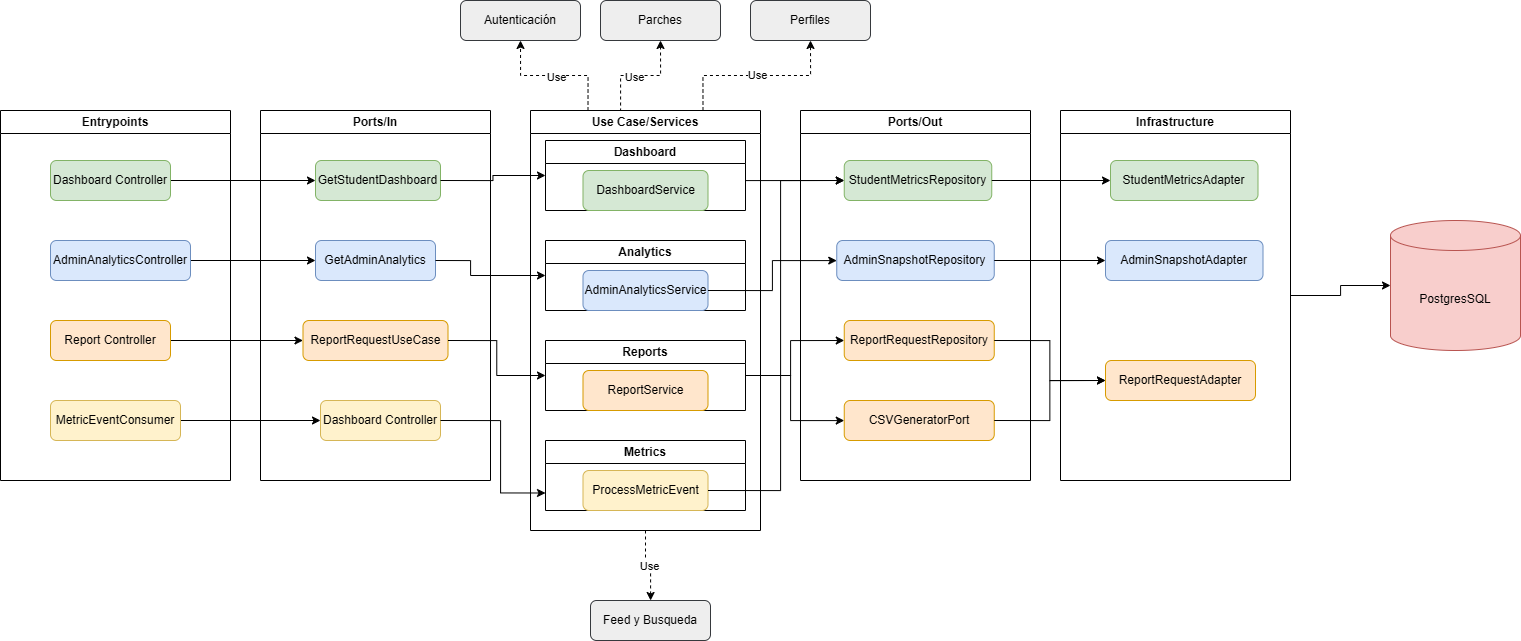

The diagram above was exported from draw.io. Its source (the exported page's mxGraphModel, read from the mxfile embedded in the PNG):
<mxGraphModel dx="1607" dy="1757" grid="1" gridSize="10" guides="1" tooltips="1" connect="1" arrows="1" fold="1" page="1" pageScale="1" pageWidth="1100" pageHeight="850" background="none" math="0" shadow="0">
  <root>
    <mxCell id="0" />
    <mxCell id="1" parent="0" />
    <mxCell id="JLlIJ-KRRYeoG8silFcT-17" edge="1" parent="1" source="JLlIJ-KRRYeoG8silFcT-1" style="edgeStyle=orthogonalEdgeStyle;rounded=0;orthogonalLoop=1;jettySize=auto;html=1;exitX=1;exitY=0.5;exitDx=0;exitDy=0;entryX=0;entryY=0.5;entryDx=0;entryDy=0;" target="JLlIJ-KRRYeoG8silFcT-13">
      <mxGeometry relative="1" as="geometry" />
    </mxCell>
    <mxCell id="JLlIJ-KRRYeoG8silFcT-1" parent="1" style="rounded=1;whiteSpace=wrap;html=1;fillColor=#dae8fc;strokeColor=#6c8ebf;" value="AdminAnalyticsController" vertex="1">
      <mxGeometry height="40" width="140" x="80" y="160" as="geometry" />
    </mxCell>
    <mxCell id="JLlIJ-KRRYeoG8silFcT-16" edge="1" parent="1" source="JLlIJ-KRRYeoG8silFcT-2" style="edgeStyle=orthogonalEdgeStyle;rounded=0;orthogonalLoop=1;jettySize=auto;html=1;exitX=1;exitY=0.5;exitDx=0;exitDy=0;entryX=0;entryY=0.5;entryDx=0;entryDy=0;" target="JLlIJ-KRRYeoG8silFcT-12">
      <mxGeometry relative="1" as="geometry" />
    </mxCell>
    <mxCell id="JLlIJ-KRRYeoG8silFcT-2" parent="1" style="rounded=1;whiteSpace=wrap;html=1;fillColor=#d5e8d4;strokeColor=#82b366;" value="Dashboard Controller" vertex="1">
      <mxGeometry height="40" width="120" x="80" y="80" as="geometry" />
    </mxCell>
    <mxCell id="JLlIJ-KRRYeoG8silFcT-18" edge="1" parent="1" source="JLlIJ-KRRYeoG8silFcT-3" style="edgeStyle=orthogonalEdgeStyle;rounded=0;orthogonalLoop=1;jettySize=auto;html=1;exitX=1;exitY=0.5;exitDx=0;exitDy=0;" target="JLlIJ-KRRYeoG8silFcT-14">
      <mxGeometry relative="1" as="geometry" />
    </mxCell>
    <mxCell id="JLlIJ-KRRYeoG8silFcT-3" parent="1" style="rounded=1;whiteSpace=wrap;html=1;fillColor=#ffe6cc;strokeColor=#d79b00;" value="Report Controller" vertex="1">
      <mxGeometry height="40" width="120" x="80" y="240" as="geometry" />
    </mxCell>
    <mxCell id="JLlIJ-KRRYeoG8silFcT-19" edge="1" parent="1" source="JLlIJ-KRRYeoG8silFcT-4" style="edgeStyle=orthogonalEdgeStyle;rounded=0;orthogonalLoop=1;jettySize=auto;html=1;exitX=1;exitY=0.5;exitDx=0;exitDy=0;" target="JLlIJ-KRRYeoG8silFcT-15">
      <mxGeometry relative="1" as="geometry" />
    </mxCell>
    <mxCell id="JLlIJ-KRRYeoG8silFcT-4" parent="1" style="rounded=1;whiteSpace=wrap;html=1;fillColor=#fff2cc;strokeColor=#d6b656;" value="MetricEventConsumer" vertex="1">
      <mxGeometry height="40" width="130" x="80" y="320" as="geometry" />
    </mxCell>
    <mxCell id="JLlIJ-KRRYeoG8silFcT-6" parent="1" style="swimlane;whiteSpace=wrap;html=1;" value="Entrypoints" vertex="1">
      <mxGeometry height="370" width="230" x="30" y="30" as="geometry" />
    </mxCell>
    <mxCell id="JLlIJ-KRRYeoG8silFcT-7" parent="1" style="swimlane;whiteSpace=wrap;html=1;" value="Ports/In" vertex="1">
      <mxGeometry height="370" width="230" x="290" y="30" as="geometry" />
    </mxCell>
    <mxCell id="JLlIJ-KRRYeoG8silFcT-12" parent="JLlIJ-KRRYeoG8silFcT-7" style="rounded=1;whiteSpace=wrap;html=1;fillColor=#d5e8d4;strokeColor=#82b366;" value="GetStudentDashboard" vertex="1">
      <mxGeometry height="40" width="125" x="55" y="50" as="geometry" />
    </mxCell>
    <mxCell id="JLlIJ-KRRYeoG8silFcT-13" parent="JLlIJ-KRRYeoG8silFcT-7" style="rounded=1;whiteSpace=wrap;html=1;fillColor=#dae8fc;strokeColor=#6c8ebf;" value="GetAdminAnalytics" vertex="1">
      <mxGeometry height="40" width="120" x="55" y="130" as="geometry" />
    </mxCell>
    <mxCell id="JLlIJ-KRRYeoG8silFcT-14" parent="JLlIJ-KRRYeoG8silFcT-7" style="rounded=1;whiteSpace=wrap;html=1;fillColor=#ffe6cc;strokeColor=#d79b00;" value="ReportRequestUseCase" vertex="1">
      <mxGeometry height="40" width="145" x="42.5" y="210" as="geometry" />
    </mxCell>
    <mxCell id="JLlIJ-KRRYeoG8silFcT-15" parent="JLlIJ-KRRYeoG8silFcT-7" style="rounded=1;whiteSpace=wrap;html=1;fillColor=#fff2cc;strokeColor=#d6b656;" value="Dashboard Controller" vertex="1">
      <mxGeometry height="40" width="120" x="60" y="290" as="geometry" />
    </mxCell>
    <mxCell id="JLlIJ-KRRYeoG8silFcT-58" edge="1" parent="1" source="JLlIJ-KRRYeoG8silFcT-8" style="edgeStyle=orthogonalEdgeStyle;rounded=0;orthogonalLoop=1;jettySize=auto;html=1;exitX=0.25;exitY=0;exitDx=0;exitDy=0;entryX=0.5;entryY=1;entryDx=0;entryDy=0;dashed=1;" target="JLlIJ-KRRYeoG8silFcT-57">
      <mxGeometry relative="1" as="geometry" />
    </mxCell>
    <mxCell id="JLlIJ-KRRYeoG8silFcT-63" connectable="0" parent="JLlIJ-KRRYeoG8silFcT-58" style="edgeLabel;html=1;align=center;verticalAlign=middle;resizable=0;points=[];" value="Use" vertex="1">
      <mxGeometry relative="1" x="-0.0182" y="1" as="geometry">
        <mxPoint as="offset" />
      </mxGeometry>
    </mxCell>
    <mxCell id="JLlIJ-KRRYeoG8silFcT-60" edge="1" parent="1" source="JLlIJ-KRRYeoG8silFcT-8" style="edgeStyle=orthogonalEdgeStyle;rounded=0;orthogonalLoop=1;jettySize=auto;html=1;exitX=0.5;exitY=0;exitDx=0;exitDy=0;entryX=0.5;entryY=1;entryDx=0;entryDy=0;dashed=1;" target="JLlIJ-KRRYeoG8silFcT-59">
      <mxGeometry relative="1" as="geometry">
        <Array as="points">
          <mxPoint x="650" y="30" />
          <mxPoint x="650" y="-5" />
          <mxPoint x="690" y="-5" />
        </Array>
      </mxGeometry>
    </mxCell>
    <mxCell id="JLlIJ-KRRYeoG8silFcT-64" connectable="0" parent="JLlIJ-KRRYeoG8silFcT-60" style="edgeLabel;html=1;align=center;verticalAlign=middle;resizable=0;points=[];" value="Use" vertex="1">
      <mxGeometry relative="1" x="0.0824" y="-1" as="geometry">
        <mxPoint as="offset" />
      </mxGeometry>
    </mxCell>
    <mxCell id="JLlIJ-KRRYeoG8silFcT-62" edge="1" parent="1" source="JLlIJ-KRRYeoG8silFcT-8" style="edgeStyle=orthogonalEdgeStyle;rounded=0;orthogonalLoop=1;jettySize=auto;html=1;exitX=0.75;exitY=0;exitDx=0;exitDy=0;entryX=0.5;entryY=1;entryDx=0;entryDy=0;dashed=1;" target="JLlIJ-KRRYeoG8silFcT-61" value="Use">
      <mxGeometry relative="1" as="geometry" />
    </mxCell>
    <mxCell id="JLlIJ-KRRYeoG8silFcT-66" edge="1" parent="1" source="JLlIJ-KRRYeoG8silFcT-8" style="edgeStyle=orthogonalEdgeStyle;rounded=0;orthogonalLoop=1;jettySize=auto;html=1;exitX=0.5;exitY=1;exitDx=0;exitDy=0;dashed=1;" target="JLlIJ-KRRYeoG8silFcT-65">
      <mxGeometry relative="1" as="geometry" />
    </mxCell>
    <mxCell id="JLlIJ-KRRYeoG8silFcT-67" connectable="0" parent="JLlIJ-KRRYeoG8silFcT-66" style="edgeLabel;html=1;align=center;verticalAlign=middle;resizable=0;points=[];" value="Use" vertex="1">
      <mxGeometry relative="1" x="0.0133" as="geometry">
        <mxPoint as="offset" />
      </mxGeometry>
    </mxCell>
    <mxCell id="JLlIJ-KRRYeoG8silFcT-8" parent="1" style="swimlane;whiteSpace=wrap;html=1;" value="Use Case/Services" vertex="1">
      <mxGeometry height="420" width="230" x="560" y="30" as="geometry" />
    </mxCell>
    <mxCell id="JLlIJ-KRRYeoG8silFcT-21" parent="JLlIJ-KRRYeoG8silFcT-8" style="swimlane;whiteSpace=wrap;html=1;" value="Dashboard" vertex="1">
      <mxGeometry height="70" width="200" x="15" y="30" as="geometry" />
    </mxCell>
    <mxCell id="JLlIJ-KRRYeoG8silFcT-22" parent="JLlIJ-KRRYeoG8silFcT-21" style="rounded=1;whiteSpace=wrap;html=1;fillColor=#d5e8d4;strokeColor=#82b366;" value="DashboardService" vertex="1">
      <mxGeometry height="40" width="125" x="37.5" y="30" as="geometry" />
    </mxCell>
    <mxCell id="JLlIJ-KRRYeoG8silFcT-23" parent="JLlIJ-KRRYeoG8silFcT-8" style="swimlane;whiteSpace=wrap;html=1;" value="Analytics" vertex="1">
      <mxGeometry height="70" width="200" x="15" y="130" as="geometry" />
    </mxCell>
    <mxCell id="JLlIJ-KRRYeoG8silFcT-24" parent="JLlIJ-KRRYeoG8silFcT-23" style="rounded=1;whiteSpace=wrap;html=1;fillColor=#dae8fc;strokeColor=#6c8ebf;" value="AdminAnalyticsService" vertex="1">
      <mxGeometry height="40" width="125" x="37.5" y="30" as="geometry" />
    </mxCell>
    <mxCell id="JLlIJ-KRRYeoG8silFcT-25" parent="JLlIJ-KRRYeoG8silFcT-8" style="swimlane;whiteSpace=wrap;html=1;" value="Reports" vertex="1">
      <mxGeometry height="70" width="200" x="15" y="230" as="geometry" />
    </mxCell>
    <mxCell id="JLlIJ-KRRYeoG8silFcT-26" parent="JLlIJ-KRRYeoG8silFcT-25" style="rounded=1;whiteSpace=wrap;html=1;fillColor=#ffe6cc;strokeColor=#d79b00;" value="ReportService" vertex="1">
      <mxGeometry height="40" width="125" x="37.5" y="30" as="geometry" />
    </mxCell>
    <mxCell id="JLlIJ-KRRYeoG8silFcT-27" parent="JLlIJ-KRRYeoG8silFcT-8" style="swimlane;whiteSpace=wrap;html=1;" value="Metrics" vertex="1">
      <mxGeometry height="70" width="200" x="15" y="330" as="geometry" />
    </mxCell>
    <mxCell id="JLlIJ-KRRYeoG8silFcT-28" parent="JLlIJ-KRRYeoG8silFcT-27" style="rounded=1;whiteSpace=wrap;html=1;fillColor=#fff2cc;strokeColor=#d6b656;" value="ProcessMetricEvent" vertex="1">
      <mxGeometry height="40" width="125" x="37.5" y="30" as="geometry" />
    </mxCell>
    <mxCell id="JLlIJ-KRRYeoG8silFcT-9" parent="1" style="swimlane;whiteSpace=wrap;html=1;fontStyle=0" value="&lt;b&gt;Ports/Out&lt;/b&gt;" vertex="1">
      <mxGeometry height="370" width="230" x="830" y="30" as="geometry" />
    </mxCell>
    <mxCell id="JLlIJ-KRRYeoG8silFcT-29" parent="JLlIJ-KRRYeoG8silFcT-9" style="rounded=1;whiteSpace=wrap;html=1;fillColor=#d5e8d4;strokeColor=#82b366;" value="StudentMetricsRepository" vertex="1">
      <mxGeometry height="40" width="147.5" x="43.75" y="50" as="geometry" />
    </mxCell>
    <mxCell id="JLlIJ-KRRYeoG8silFcT-30" parent="JLlIJ-KRRYeoG8silFcT-9" style="rounded=1;whiteSpace=wrap;html=1;fillColor=#dae8fc;strokeColor=#6c8ebf;" value="AdminSnapshotRepository" vertex="1">
      <mxGeometry height="40" width="157.5" x="36.25" y="130" as="geometry" />
    </mxCell>
    <mxCell id="JLlIJ-KRRYeoG8silFcT-31" parent="JLlIJ-KRRYeoG8silFcT-9" style="rounded=1;whiteSpace=wrap;html=1;fillColor=#ffe6cc;strokeColor=#d79b00;" value="ReportRequestRepository" vertex="1">
      <mxGeometry height="40" width="150" x="43.75" y="210" as="geometry" />
    </mxCell>
    <mxCell id="JLlIJ-KRRYeoG8silFcT-36" parent="JLlIJ-KRRYeoG8silFcT-9" style="rounded=1;whiteSpace=wrap;html=1;fillColor=#ffe6cc;strokeColor=#d79b00;" value="CSVGeneratorPort" vertex="1">
      <mxGeometry height="40" width="150" x="43.75" y="290" as="geometry" />
    </mxCell>
    <mxCell id="JLlIJ-KRRYeoG8silFcT-52" edge="1" parent="1" source="JLlIJ-KRRYeoG8silFcT-10" style="edgeStyle=orthogonalEdgeStyle;rounded=0;orthogonalLoop=1;jettySize=auto;html=1;exitX=1;exitY=0.5;exitDx=0;exitDy=0;" target="JLlIJ-KRRYeoG8silFcT-11">
      <mxGeometry relative="1" as="geometry" />
    </mxCell>
    <mxCell id="JLlIJ-KRRYeoG8silFcT-10" parent="1" style="swimlane;whiteSpace=wrap;html=1;" value="Infrastructure" vertex="1">
      <mxGeometry height="370" width="230" x="1090" y="30" as="geometry" />
    </mxCell>
    <mxCell id="JLlIJ-KRRYeoG8silFcT-48" parent="JLlIJ-KRRYeoG8silFcT-10" style="rounded=1;whiteSpace=wrap;html=1;fillColor=#d5e8d4;strokeColor=#82b366;" value="StudentMetricsAdapter" vertex="1">
      <mxGeometry height="40" width="147.5" x="50" y="50" as="geometry" />
    </mxCell>
    <mxCell id="JLlIJ-KRRYeoG8silFcT-49" parent="JLlIJ-KRRYeoG8silFcT-10" style="rounded=1;whiteSpace=wrap;html=1;fillColor=#dae8fc;strokeColor=#6c8ebf;" value="AdminSnapshotAdapter" vertex="1">
      <mxGeometry height="40" width="157.5" x="45" y="130" as="geometry" />
    </mxCell>
    <mxCell id="JLlIJ-KRRYeoG8silFcT-53" parent="JLlIJ-KRRYeoG8silFcT-10" style="rounded=1;whiteSpace=wrap;html=1;fillColor=#ffe6cc;strokeColor=#d79b00;" value="ReportRequestAdapter" vertex="1">
      <mxGeometry height="40" width="150" x="45" y="250" as="geometry" />
    </mxCell>
    <mxCell id="JLlIJ-KRRYeoG8silFcT-11" parent="1" style="shape=cylinder3;whiteSpace=wrap;html=1;boundedLbl=1;backgroundOutline=1;size=15;fillColor=#f8cecc;strokeColor=#b85450;" value="PostgresSQL" vertex="1">
      <mxGeometry height="130" width="130" x="1420" y="140" as="geometry" />
    </mxCell>
    <mxCell id="JLlIJ-KRRYeoG8silFcT-38" edge="1" parent="1" source="JLlIJ-KRRYeoG8silFcT-12" style="edgeStyle=orthogonalEdgeStyle;rounded=0;orthogonalLoop=1;jettySize=auto;html=1;exitX=1;exitY=0.5;exitDx=0;exitDy=0;entryX=0;entryY=0.5;entryDx=0;entryDy=0;" target="JLlIJ-KRRYeoG8silFcT-21">
      <mxGeometry relative="1" as="geometry" />
    </mxCell>
    <mxCell id="JLlIJ-KRRYeoG8silFcT-39" edge="1" parent="1" source="JLlIJ-KRRYeoG8silFcT-13" style="edgeStyle=orthogonalEdgeStyle;rounded=0;orthogonalLoop=1;jettySize=auto;html=1;exitX=1;exitY=0.5;exitDx=0;exitDy=0;entryX=0;entryY=0.5;entryDx=0;entryDy=0;" target="JLlIJ-KRRYeoG8silFcT-23">
      <mxGeometry relative="1" as="geometry">
        <Array as="points">
          <mxPoint x="500" y="180" />
          <mxPoint x="500" y="195" />
        </Array>
      </mxGeometry>
    </mxCell>
    <mxCell id="JLlIJ-KRRYeoG8silFcT-40" edge="1" parent="1" source="JLlIJ-KRRYeoG8silFcT-14" style="edgeStyle=orthogonalEdgeStyle;rounded=0;orthogonalLoop=1;jettySize=auto;html=1;exitX=1;exitY=0.5;exitDx=0;exitDy=0;entryX=0;entryY=0.5;entryDx=0;entryDy=0;" target="JLlIJ-KRRYeoG8silFcT-25">
      <mxGeometry relative="1" as="geometry" />
    </mxCell>
    <mxCell id="JLlIJ-KRRYeoG8silFcT-42" edge="1" parent="1" source="JLlIJ-KRRYeoG8silFcT-15" style="edgeStyle=orthogonalEdgeStyle;rounded=0;orthogonalLoop=1;jettySize=auto;html=1;exitX=1;exitY=0.5;exitDx=0;exitDy=0;entryX=0;entryY=0.75;entryDx=0;entryDy=0;" target="JLlIJ-KRRYeoG8silFcT-27">
      <mxGeometry relative="1" as="geometry">
        <Array as="points">
          <mxPoint x="530" y="340" />
          <mxPoint x="530" y="413" />
        </Array>
      </mxGeometry>
    </mxCell>
    <mxCell id="JLlIJ-KRRYeoG8silFcT-43" edge="1" parent="1" source="JLlIJ-KRRYeoG8silFcT-25" style="edgeStyle=orthogonalEdgeStyle;rounded=0;orthogonalLoop=1;jettySize=auto;html=1;exitX=1;exitY=0.5;exitDx=0;exitDy=0;entryX=0;entryY=0.5;entryDx=0;entryDy=0;" target="JLlIJ-KRRYeoG8silFcT-31">
      <mxGeometry relative="1" as="geometry">
        <Array as="points">
          <mxPoint x="820" y="295" />
          <mxPoint x="820" y="260" />
        </Array>
      </mxGeometry>
    </mxCell>
    <mxCell id="JLlIJ-KRRYeoG8silFcT-44" edge="1" parent="1" source="JLlIJ-KRRYeoG8silFcT-25" style="edgeStyle=orthogonalEdgeStyle;rounded=0;orthogonalLoop=1;jettySize=auto;html=1;exitX=1;exitY=0.5;exitDx=0;exitDy=0;" target="JLlIJ-KRRYeoG8silFcT-36">
      <mxGeometry relative="1" as="geometry">
        <Array as="points">
          <mxPoint x="820" y="295" />
          <mxPoint x="820" y="340" />
        </Array>
      </mxGeometry>
    </mxCell>
    <mxCell id="JLlIJ-KRRYeoG8silFcT-45" edge="1" parent="1" source="JLlIJ-KRRYeoG8silFcT-24" style="edgeStyle=orthogonalEdgeStyle;rounded=0;orthogonalLoop=1;jettySize=auto;html=1;exitX=1;exitY=0.5;exitDx=0;exitDy=0;" target="JLlIJ-KRRYeoG8silFcT-30">
      <mxGeometry relative="1" as="geometry">
        <mxPoint x="840" y="190" as="targetPoint" />
      </mxGeometry>
    </mxCell>
    <mxCell id="JLlIJ-KRRYeoG8silFcT-46" edge="1" parent="1" source="JLlIJ-KRRYeoG8silFcT-21" style="edgeStyle=orthogonalEdgeStyle;rounded=0;orthogonalLoop=1;jettySize=auto;html=1;exitX=1;exitY=0.5;exitDx=0;exitDy=0;entryX=0;entryY=0.5;entryDx=0;entryDy=0;" target="JLlIJ-KRRYeoG8silFcT-29">
      <mxGeometry relative="1" as="geometry">
        <Array as="points">
          <mxPoint x="775" y="100" />
        </Array>
      </mxGeometry>
    </mxCell>
    <mxCell id="JLlIJ-KRRYeoG8silFcT-47" edge="1" parent="1" source="JLlIJ-KRRYeoG8silFcT-28" style="edgeStyle=orthogonalEdgeStyle;rounded=0;orthogonalLoop=1;jettySize=auto;html=1;exitX=1;exitY=0.5;exitDx=0;exitDy=0;entryX=0;entryY=0.5;entryDx=0;entryDy=0;" target="JLlIJ-KRRYeoG8silFcT-29">
      <mxGeometry relative="1" as="geometry">
        <Array as="points">
          <mxPoint x="810" y="410" />
          <mxPoint x="810" y="100" />
        </Array>
      </mxGeometry>
    </mxCell>
    <mxCell id="JLlIJ-KRRYeoG8silFcT-50" edge="1" parent="1" source="JLlIJ-KRRYeoG8silFcT-29" style="edgeStyle=orthogonalEdgeStyle;rounded=0;orthogonalLoop=1;jettySize=auto;html=1;exitX=1;exitY=0.5;exitDx=0;exitDy=0;entryX=0;entryY=0.5;entryDx=0;entryDy=0;" target="JLlIJ-KRRYeoG8silFcT-48">
      <mxGeometry relative="1" as="geometry" />
    </mxCell>
    <mxCell id="JLlIJ-KRRYeoG8silFcT-51" edge="1" parent="1" source="JLlIJ-KRRYeoG8silFcT-30" style="edgeStyle=orthogonalEdgeStyle;rounded=0;orthogonalLoop=1;jettySize=auto;html=1;exitX=1;exitY=0.5;exitDx=0;exitDy=0;" target="JLlIJ-KRRYeoG8silFcT-49">
      <mxGeometry relative="1" as="geometry" />
    </mxCell>
    <mxCell id="JLlIJ-KRRYeoG8silFcT-54" edge="1" parent="1" source="JLlIJ-KRRYeoG8silFcT-31" style="edgeStyle=orthogonalEdgeStyle;rounded=0;orthogonalLoop=1;jettySize=auto;html=1;exitX=1;exitY=0.5;exitDx=0;exitDy=0;entryX=0;entryY=0.5;entryDx=0;entryDy=0;" target="JLlIJ-KRRYeoG8silFcT-53">
      <mxGeometry relative="1" as="geometry" />
    </mxCell>
    <mxCell id="JLlIJ-KRRYeoG8silFcT-56" edge="1" parent="1" source="JLlIJ-KRRYeoG8silFcT-36" style="edgeStyle=orthogonalEdgeStyle;rounded=0;orthogonalLoop=1;jettySize=auto;html=1;exitX=1;exitY=0.5;exitDx=0;exitDy=0;entryX=0;entryY=0.5;entryDx=0;entryDy=0;" target="JLlIJ-KRRYeoG8silFcT-53">
      <mxGeometry relative="1" as="geometry" />
    </mxCell>
    <mxCell id="JLlIJ-KRRYeoG8silFcT-57" parent="1" style="rounded=1;whiteSpace=wrap;html=1;fillColor=#eeeeee;strokeColor=#36393d;" value="Autenticación" vertex="1">
      <mxGeometry height="40" width="120" x="490" y="-80" as="geometry" />
    </mxCell>
    <mxCell id="JLlIJ-KRRYeoG8silFcT-59" parent="1" style="rounded=1;whiteSpace=wrap;html=1;fillColor=#eeeeee;strokeColor=#36393d;" value="Parches" vertex="1">
      <mxGeometry height="40" width="120" x="630" y="-80" as="geometry" />
    </mxCell>
    <mxCell id="JLlIJ-KRRYeoG8silFcT-61" parent="1" style="rounded=1;whiteSpace=wrap;html=1;fillColor=#eeeeee;strokeColor=#36393d;" value="Perfiles" vertex="1">
      <mxGeometry height="40" width="120" x="780" y="-80" as="geometry" />
    </mxCell>
    <mxCell id="JLlIJ-KRRYeoG8silFcT-65" parent="1" style="rounded=1;whiteSpace=wrap;html=1;fillColor=#eeeeee;strokeColor=#36393d;" value="Feed y Busqueda" vertex="1">
      <mxGeometry height="40" width="120" x="620" y="520" as="geometry" />
    </mxCell>
  </root>
</mxGraphModel>